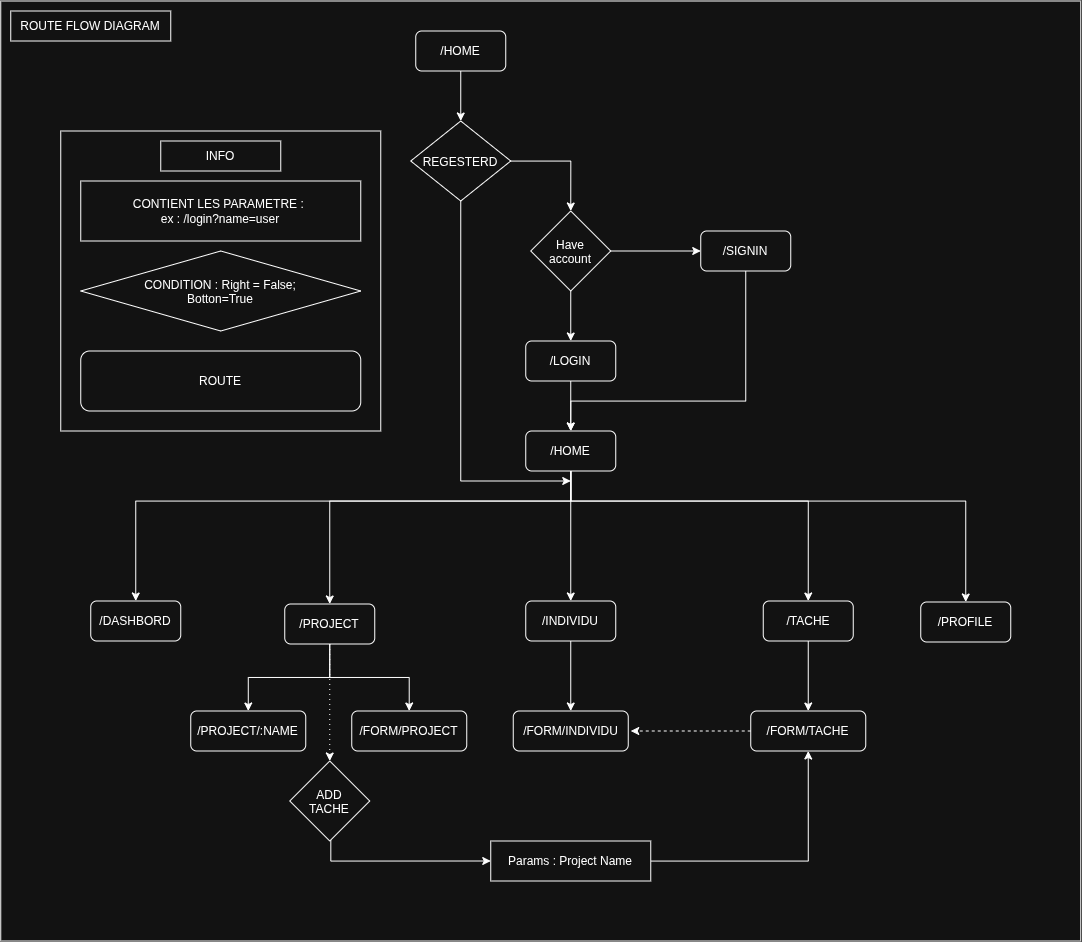

The diagram above was exported from draw.io. Its source (the exported page's mxGraphModel, read from the mxfile embedded in the PNG):
<mxGraphModel dx="2735" dy="1179" grid="1" gridSize="10" guides="1" tooltips="1" connect="1" arrows="1" fold="1" page="1" pageScale="1" pageWidth="850" pageHeight="1100" math="0" shadow="0">
  <root>
    <mxCell id="0" />
    <mxCell id="1" parent="0" />
    <mxCell id="ToMCwi1jlChXfJwYWoCz-63" parent="1" style="rounded=0;whiteSpace=wrap;html=1;" value="" vertex="1">
      <mxGeometry height="940" width="1080" x="-250" y="20" as="geometry" />
    </mxCell>
    <mxCell id="ToMCwi1jlChXfJwYWoCz-11" edge="1" parent="1" source="ToMCwi1jlChXfJwYWoCz-6" style="edgeStyle=orthogonalEdgeStyle;rounded=0;orthogonalLoop=1;jettySize=auto;html=1;entryX=0;entryY=0.5;entryDx=0;entryDy=0;" target="ToMCwi1jlChXfJwYWoCz-10">
      <mxGeometry relative="1" as="geometry" />
    </mxCell>
    <mxCell id="ToMCwi1jlChXfJwYWoCz-12" edge="1" parent="1" source="ToMCwi1jlChXfJwYWoCz-6" style="edgeStyle=orthogonalEdgeStyle;rounded=0;orthogonalLoop=1;jettySize=auto;html=1;entryX=0.5;entryY=0;entryDx=0;entryDy=0;" target="ToMCwi1jlChXfJwYWoCz-9">
      <mxGeometry relative="1" as="geometry" />
    </mxCell>
    <mxCell id="ToMCwi1jlChXfJwYWoCz-6" parent="1" style="rhombus;whiteSpace=wrap;html=1;shapeInside=1;" value="Have account" vertex="1">
      <mxGeometry height="80" width="80" x="280" y="230" as="geometry" />
    </mxCell>
    <mxCell id="ToMCwi1jlChXfJwYWoCz-28" edge="1" parent="1" source="ToMCwi1jlChXfJwYWoCz-9" style="edgeStyle=orthogonalEdgeStyle;rounded=0;orthogonalLoop=1;jettySize=auto;html=1;" target="ToMCwi1jlChXfJwYWoCz-19">
      <mxGeometry relative="1" as="geometry" />
    </mxCell>
    <mxCell id="ToMCwi1jlChXfJwYWoCz-9" parent="1" style="rounded=1;whiteSpace=wrap;html=1;" value="/LOGIN" vertex="1">
      <mxGeometry height="40" width="90" x="275" y="360" as="geometry" />
    </mxCell>
    <mxCell id="ToMCwi1jlChXfJwYWoCz-39" edge="1" parent="1" source="ToMCwi1jlChXfJwYWoCz-10" style="edgeStyle=orthogonalEdgeStyle;rounded=0;orthogonalLoop=1;jettySize=auto;html=1;entryX=0.5;entryY=0;entryDx=0;entryDy=0;" target="ToMCwi1jlChXfJwYWoCz-19">
      <mxGeometry relative="1" as="geometry">
        <Array as="points">
          <mxPoint x="494.96" y="420.04" />
          <mxPoint x="320" y="420.04" />
        </Array>
      </mxGeometry>
    </mxCell>
    <mxCell id="ToMCwi1jlChXfJwYWoCz-10" parent="1" style="rounded=1;whiteSpace=wrap;html=1;" value="/SIGNIN" vertex="1">
      <mxGeometry height="40" width="90" x="450" y="250" as="geometry" />
    </mxCell>
    <mxCell id="ToMCwi1jlChXfJwYWoCz-16" edge="1" parent="1" source="ToMCwi1jlChXfJwYWoCz-60" style="edgeStyle=orthogonalEdgeStyle;rounded=0;orthogonalLoop=1;jettySize=auto;html=1;entryX=0.5;entryY=0;entryDx=0;entryDy=0;exitX=0.5;exitY=1;exitDx=0;exitDy=0;" target="ToMCwi1jlChXfJwYWoCz-6">
      <mxGeometry relative="1" as="geometry">
        <Array as="points">
          <mxPoint x="320" y="180.04" />
        </Array>
        <mxPoint x="320" y="175" as="sourcePoint" />
      </mxGeometry>
    </mxCell>
    <mxCell id="ToMCwi1jlChXfJwYWoCz-18" parent="1" style="rounded=1;whiteSpace=wrap;html=1;" value="/HOME" vertex="1">
      <mxGeometry height="40" width="90" x="165" y="50" as="geometry" />
    </mxCell>
    <mxCell id="ToMCwi1jlChXfJwYWoCz-24" edge="1" parent="1" source="ToMCwi1jlChXfJwYWoCz-19" style="edgeStyle=orthogonalEdgeStyle;rounded=0;orthogonalLoop=1;jettySize=auto;html=1;entryX=0.5;entryY=0;entryDx=0;entryDy=0;" target="ToMCwi1jlChXfJwYWoCz-22">
      <mxGeometry relative="1" as="geometry">
        <Array as="points">
          <mxPoint x="320" y="520.04" />
          <mxPoint x="557.48" y="520.04" />
        </Array>
      </mxGeometry>
    </mxCell>
    <mxCell id="ToMCwi1jlChXfJwYWoCz-25" edge="1" parent="1" source="ToMCwi1jlChXfJwYWoCz-19" style="edgeStyle=orthogonalEdgeStyle;rounded=0;orthogonalLoop=1;jettySize=auto;html=1;" target="ToMCwi1jlChXfJwYWoCz-20">
      <mxGeometry relative="1" as="geometry">
        <Array as="points">
          <mxPoint x="320" y="520.04" />
          <mxPoint x="-114.96" y="520.04" />
        </Array>
      </mxGeometry>
    </mxCell>
    <mxCell id="ToMCwi1jlChXfJwYWoCz-26" edge="1" parent="1" source="ToMCwi1jlChXfJwYWoCz-19" style="edgeStyle=orthogonalEdgeStyle;rounded=0;orthogonalLoop=1;jettySize=auto;html=1;entryX=0.5;entryY=0;entryDx=0;entryDy=0;" target="ToMCwi1jlChXfJwYWoCz-21">
      <mxGeometry relative="1" as="geometry">
        <Array as="points">
          <mxPoint x="320" y="520.04" />
          <mxPoint x="79.04" y="520.04" />
        </Array>
      </mxGeometry>
    </mxCell>
    <mxCell id="ToMCwi1jlChXfJwYWoCz-27" edge="1" parent="1" source="ToMCwi1jlChXfJwYWoCz-19" style="edgeStyle=orthogonalEdgeStyle;rounded=0;orthogonalLoop=1;jettySize=auto;html=1;" target="ToMCwi1jlChXfJwYWoCz-23">
      <mxGeometry relative="1" as="geometry">
        <Array as="points">
          <mxPoint x="320" y="520.04" />
          <mxPoint x="714.96" y="520.04" />
        </Array>
      </mxGeometry>
    </mxCell>
    <mxCell id="ToMCwi1jlChXfJwYWoCz-41" edge="1" parent="1" source="ToMCwi1jlChXfJwYWoCz-19" style="edgeStyle=orthogonalEdgeStyle;rounded=0;orthogonalLoop=1;jettySize=auto;html=1;entryX=0.5;entryY=0;entryDx=0;entryDy=0;" target="ToMCwi1jlChXfJwYWoCz-40">
      <mxGeometry relative="1" as="geometry" />
    </mxCell>
    <mxCell id="ToMCwi1jlChXfJwYWoCz-19" parent="1" style="rounded=1;whiteSpace=wrap;html=1;" value="/HOME" vertex="1">
      <mxGeometry height="40" width="90" x="275" y="450" as="geometry" />
    </mxCell>
    <mxCell id="ToMCwi1jlChXfJwYWoCz-20" parent="1" style="rounded=1;whiteSpace=wrap;html=1;" value="/DASHBORD" vertex="1">
      <mxGeometry height="40" width="90" x="-160" y="620" as="geometry" />
    </mxCell>
    <mxCell id="ToMCwi1jlChXfJwYWoCz-34" edge="1" parent="1" source="ToMCwi1jlChXfJwYWoCz-21" style="edgeStyle=orthogonalEdgeStyle;rounded=0;orthogonalLoop=1;jettySize=auto;html=1;" target="ToMCwi1jlChXfJwYWoCz-32">
      <mxGeometry relative="1" as="geometry" />
    </mxCell>
    <mxCell id="ToMCwi1jlChXfJwYWoCz-35" edge="1" parent="1" source="ToMCwi1jlChXfJwYWoCz-21" style="edgeStyle=orthogonalEdgeStyle;rounded=0;orthogonalLoop=1;jettySize=auto;html=1;" target="ToMCwi1jlChXfJwYWoCz-33">
      <mxGeometry relative="1" as="geometry" />
    </mxCell>
    <mxCell id="ToMCwi1jlChXfJwYWoCz-47" edge="1" parent="1" source="ToMCwi1jlChXfJwYWoCz-21" style="edgeStyle=orthogonalEdgeStyle;rounded=0;orthogonalLoop=1;jettySize=auto;html=1;dashed=1;dashPattern=1 4;" target="ToMCwi1jlChXfJwYWoCz-46">
      <mxGeometry relative="1" as="geometry" />
    </mxCell>
    <mxCell id="ToMCwi1jlChXfJwYWoCz-21" parent="1" style="rounded=1;whiteSpace=wrap;html=1;" value="/PROJECT" vertex="1">
      <mxGeometry height="40" width="90" x="34" y="623" as="geometry" />
    </mxCell>
    <mxCell id="ToMCwi1jlChXfJwYWoCz-42" edge="1" parent="1" source="ToMCwi1jlChXfJwYWoCz-22" style="edgeStyle=orthogonalEdgeStyle;rounded=0;orthogonalLoop=1;jettySize=auto;html=1;" target="ToMCwi1jlChXfJwYWoCz-37">
      <mxGeometry relative="1" as="geometry" />
    </mxCell>
    <mxCell id="ToMCwi1jlChXfJwYWoCz-22" parent="1" style="rounded=1;whiteSpace=wrap;html=1;" value="/TACHE" vertex="1">
      <mxGeometry height="40" width="90" x="512.5" y="620" as="geometry" />
    </mxCell>
    <mxCell id="ToMCwi1jlChXfJwYWoCz-23" parent="1" style="rounded=1;whiteSpace=wrap;html=1;" value="/PROFILE" vertex="1">
      <mxGeometry height="40" width="90" x="670" y="621" as="geometry" />
    </mxCell>
    <mxCell id="ToMCwi1jlChXfJwYWoCz-32" parent="1" style="rounded=1;whiteSpace=wrap;html=1;" value="/PROJECT/:NAME" vertex="1">
      <mxGeometry height="40" width="115" x="-60" y="730" as="geometry" />
    </mxCell>
    <mxCell id="ToMCwi1jlChXfJwYWoCz-33" parent="1" style="rounded=1;whiteSpace=wrap;html=1;" value="/FORM/PROJECT" vertex="1">
      <mxGeometry height="40" width="115" x="101" y="730" as="geometry" />
    </mxCell>
    <mxCell id="ToMCwi1jlChXfJwYWoCz-45" edge="1" parent="1" source="ToMCwi1jlChXfJwYWoCz-37" style="edgeStyle=orthogonalEdgeStyle;rounded=0;orthogonalLoop=1;jettySize=auto;html=1;dashed=1;">
      <mxGeometry relative="1" as="geometry">
        <mxPoint x="380" y="750" as="targetPoint" />
      </mxGeometry>
    </mxCell>
    <mxCell id="ToMCwi1jlChXfJwYWoCz-37" parent="1" style="rounded=1;whiteSpace=wrap;html=1;" value="/FORM/TACHE" vertex="1">
      <mxGeometry height="40" width="115" x="500" y="730" as="geometry" />
    </mxCell>
    <mxCell id="ToMCwi1jlChXfJwYWoCz-44" edge="1" parent="1" source="ToMCwi1jlChXfJwYWoCz-40" style="edgeStyle=orthogonalEdgeStyle;rounded=0;orthogonalLoop=1;jettySize=auto;html=1;entryX=0.5;entryY=0;entryDx=0;entryDy=0;" target="ToMCwi1jlChXfJwYWoCz-43">
      <mxGeometry relative="1" as="geometry" />
    </mxCell>
    <mxCell id="ToMCwi1jlChXfJwYWoCz-40" parent="1" style="rounded=1;whiteSpace=wrap;html=1;" value="/INDIVIDU" vertex="1">
      <mxGeometry height="40" width="90" x="275" y="620" as="geometry" />
    </mxCell>
    <mxCell id="ToMCwi1jlChXfJwYWoCz-43" parent="1" style="rounded=1;whiteSpace=wrap;html=1;" value="/FORM/INDIVIDU" vertex="1">
      <mxGeometry height="40" width="115" x="262.5" y="730" as="geometry" />
    </mxCell>
    <mxCell id="ToMCwi1jlChXfJwYWoCz-53" edge="1" parent="1" source="ToMCwi1jlChXfJwYWoCz-46" style="edgeStyle=orthogonalEdgeStyle;rounded=0;orthogonalLoop=1;jettySize=auto;html=1;entryX=0;entryY=0.5;entryDx=0;entryDy=0;" target="ToMCwi1jlChXfJwYWoCz-49">
      <mxGeometry relative="1" as="geometry">
        <Array as="points">
          <mxPoint x="80" y="880.04" />
        </Array>
      </mxGeometry>
    </mxCell>
    <mxCell id="ToMCwi1jlChXfJwYWoCz-46" parent="1" style="rhombus;whiteSpace=wrap;html=1;shapeInside=1;" value="ADD TACHE" vertex="1">
      <mxGeometry height="80" width="80" x="39" y="780" as="geometry" />
    </mxCell>
    <mxCell id="ToMCwi1jlChXfJwYWoCz-51" edge="1" parent="1" source="ToMCwi1jlChXfJwYWoCz-49" style="edgeStyle=orthogonalEdgeStyle;rounded=0;orthogonalLoop=1;jettySize=auto;html=1;entryX=0.5;entryY=1;entryDx=0;entryDy=0;" target="ToMCwi1jlChXfJwYWoCz-37">
      <mxGeometry relative="1" as="geometry" />
    </mxCell>
    <mxCell id="ToMCwi1jlChXfJwYWoCz-49" parent="1" style="rounded=0;whiteSpace=wrap;html=1;" value="Params : Project Name" vertex="1">
      <mxGeometry height="40" width="160" x="240" y="860" as="geometry" />
    </mxCell>
    <mxCell id="ToMCwi1jlChXfJwYWoCz-54" parent="1" style="rounded=0;whiteSpace=wrap;html=1;" value="" vertex="1">
      <mxGeometry height="300" width="320" x="-190" y="150" as="geometry" />
    </mxCell>
    <mxCell id="ToMCwi1jlChXfJwYWoCz-55" parent="1" style="rounded=0;whiteSpace=wrap;html=1;" value="CONTIENT LES PARAMETRE :&amp;nbsp;&lt;div&gt;ex : /login?name=user&lt;/div&gt;" vertex="1">
      <mxGeometry height="60" width="280" x="-170" y="200" as="geometry" />
    </mxCell>
    <mxCell id="ToMCwi1jlChXfJwYWoCz-56" parent="1" style="rhombus;whiteSpace=wrap;html=1;shapeInside=1;" value="&lt;span style=&quot;background-color: transparent; color: light-dark(rgb(0, 0, 0), rgb(255, 255, 255));&quot;&gt;CONDITION : Right = False; Botton=True&lt;/span&gt;" vertex="1">
      <mxGeometry height="80" width="280" x="-170" y="270" as="geometry" />
    </mxCell>
    <mxCell id="ToMCwi1jlChXfJwYWoCz-57" parent="1" style="rounded=1;whiteSpace=wrap;html=1;" value="ROUTE" vertex="1">
      <mxGeometry height="60" width="280" x="-170" y="370" as="geometry" />
    </mxCell>
    <mxCell id="ToMCwi1jlChXfJwYWoCz-58" parent="1" style="rounded=0;whiteSpace=wrap;html=1;" value="INFO" vertex="1">
      <mxGeometry height="30" width="120" x="-90" y="160" as="geometry" />
    </mxCell>
    <mxCell id="ToMCwi1jlChXfJwYWoCz-59" edge="1" parent="1" source="ToMCwi1jlChXfJwYWoCz-18" style="edgeStyle=orthogonalEdgeStyle;rounded=0;orthogonalLoop=1;jettySize=auto;html=1;entryX=0.5;entryY=0;entryDx=0;entryDy=0;exitX=0.5;exitY=1;exitDx=0;exitDy=0;" target="ToMCwi1jlChXfJwYWoCz-60" value="">
      <mxGeometry relative="1" as="geometry">
        <Array as="points" />
        <mxPoint x="205" y="130" as="sourcePoint" />
        <mxPoint x="320" y="230" as="targetPoint" />
      </mxGeometry>
    </mxCell>
    <mxCell id="ToMCwi1jlChXfJwYWoCz-60" parent="1" style="rhombus;whiteSpace=wrap;html=1;shapeInside=1;" value="REGESTERD" vertex="1">
      <mxGeometry height="80" width="100" x="160" y="140" as="geometry" />
    </mxCell>
    <mxCell id="ToMCwi1jlChXfJwYWoCz-62" edge="1" parent="1" style="endArrow=none;html=1;rounded=0;entryX=0.5;entryY=1;entryDx=0;entryDy=0;startArrow=classic;startFill=1;" target="ToMCwi1jlChXfJwYWoCz-60" value="">
      <mxGeometry height="50" relative="1" width="50" as="geometry">
        <Array as="points">
          <mxPoint x="210" y="500" />
        </Array>
        <mxPoint x="320" y="500" as="sourcePoint" />
        <mxPoint x="430" y="370" as="targetPoint" />
      </mxGeometry>
    </mxCell>
    <mxCell id="ToMCwi1jlChXfJwYWoCz-64" parent="1" style="rounded=0;whiteSpace=wrap;html=1;" value="ROUTE FLOW DIAGRAM" vertex="1">
      <mxGeometry height="30" width="160" x="-240" y="30" as="geometry" />
    </mxCell>
  </root>
</mxGraphModel>